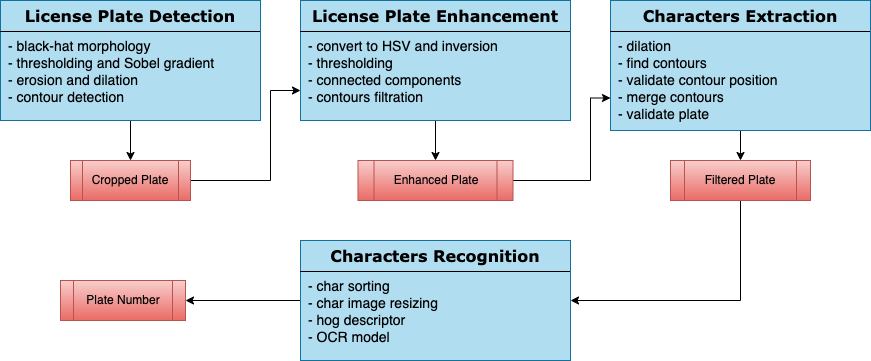

The diagram above was exported from draw.io. Its source (the exported page's mxGraphModel, read from the mxfile embedded in the PNG):
<mxGraphModel dx="954" dy="-564" grid="1" gridSize="10" guides="1" tooltips="1" connect="1" arrows="1" fold="1" page="1" pageScale="1" pageWidth="827" pageHeight="1169" math="0" shadow="0">
  <root>
    <mxCell id="0" />
    <mxCell id="1" parent="0" />
    <mxCell id="AVpXAVAuP10-ThyyDcCw-10" value="" style="edgeStyle=orthogonalEdgeStyle;rounded=0;orthogonalLoop=1;jettySize=auto;html=1;" edge="1" parent="1" source="AVpXAVAuP10-ThyyDcCw-1" target="AVpXAVAuP10-ThyyDcCw-9">
      <mxGeometry relative="1" as="geometry" />
    </mxCell>
    <mxCell id="AVpXAVAuP10-ThyyDcCw-1" value="&lt;p style=&quot;text-align: center; margin: 6px 0px 0px;&quot;&gt;&lt;b&gt;&lt;font style=&quot;font-size: 16px;&quot; face=&quot;Verdana&quot;&gt;License Plate Detection&lt;/font&gt;&lt;/b&gt;&lt;/p&gt;&lt;hr size=&quot;1&quot; style=&quot;text-align: center; border-style: solid;&quot;&gt;&lt;p style=&quot;margin:0px;margin-left:8px;&quot;&gt;&lt;font style=&quot;font-size: 14px;&quot;&gt;- black-hat morphology&lt;/font&gt;&lt;/p&gt;&lt;p style=&quot;margin:0px;margin-left:8px;&quot;&gt;&lt;font style=&quot;font-size: 14px;&quot;&gt;-&amp;nbsp;thresholding and Sobel gradient&lt;/font&gt;&lt;/p&gt;&lt;p style=&quot;margin:0px;margin-left:8px;&quot;&gt;&lt;font style=&quot;font-size: 14px;&quot;&gt;- erosion and dilation&lt;/font&gt;&lt;/p&gt;&lt;p style=&quot;margin:0px;margin-left:8px;&quot;&gt;&lt;font style=&quot;font-size: 14px;&quot;&gt;- contour detection&lt;/font&gt;&lt;/p&gt;&lt;p style=&quot;margin:0px;margin-left:8px;&quot;&gt;&lt;br&gt;&lt;/p&gt;" style="align=left;overflow=fill;html=1;dropTarget=0;whiteSpace=wrap;fillColor=#b1ddf0;strokeColor=#10739e;" vertex="1" parent="1">
      <mxGeometry x="50" y="1300" width="260" height="120" as="geometry" />
    </mxCell>
    <mxCell id="AVpXAVAuP10-ThyyDcCw-19" value="" style="edgeStyle=orthogonalEdgeStyle;rounded=0;orthogonalLoop=1;jettySize=auto;html=1;" edge="1" parent="1" source="AVpXAVAuP10-ThyyDcCw-3" target="AVpXAVAuP10-ThyyDcCw-18">
      <mxGeometry relative="1" as="geometry" />
    </mxCell>
    <mxCell id="AVpXAVAuP10-ThyyDcCw-3" value="&lt;p style=&quot;margin:0px;margin-top:6px;text-align:center;&quot;&gt;&lt;b&gt;&lt;font style=&quot;font-size: 16px;&quot; face=&quot;Verdana&quot;&gt;License Plate Enhancement&lt;/font&gt;&lt;/b&gt;&lt;/p&gt;&lt;hr size=&quot;1&quot; style=&quot;border-style:solid;&quot;&gt;&lt;p style=&quot;margin:0px;margin-left:8px;&quot;&gt;&lt;font style=&quot;font-size: 14px;&quot;&gt;- convert to HSV and inversion&lt;/font&gt;&lt;/p&gt;&lt;p style=&quot;margin:0px;margin-left:8px;&quot;&gt;&lt;font style=&quot;font-size: 14px;&quot;&gt;- thresholding&lt;/font&gt;&lt;/p&gt;&lt;p style=&quot;margin:0px;margin-left:8px;&quot;&gt;&lt;font style=&quot;font-size: 14px;&quot;&gt;- connected components&lt;/font&gt;&lt;/p&gt;&lt;p style=&quot;margin:0px;margin-left:8px;&quot;&gt;&lt;font style=&quot;font-size: 14px;&quot;&gt;- contours filtration&amp;nbsp;&lt;/font&gt;&amp;nbsp;&lt;/p&gt;" style="align=left;overflow=fill;html=1;dropTarget=0;whiteSpace=wrap;fillColor=#b1ddf0;strokeColor=#10739e;" vertex="1" parent="1">
      <mxGeometry x="350" y="1300" width="270" height="120" as="geometry" />
    </mxCell>
    <mxCell id="AVpXAVAuP10-ThyyDcCw-23" value="" style="edgeStyle=orthogonalEdgeStyle;rounded=0;orthogonalLoop=1;jettySize=auto;html=1;" edge="1" parent="1" source="AVpXAVAuP10-ThyyDcCw-4" target="AVpXAVAuP10-ThyyDcCw-22">
      <mxGeometry relative="1" as="geometry" />
    </mxCell>
    <mxCell id="AVpXAVAuP10-ThyyDcCw-4" value="&lt;p style=&quot;margin:0px;margin-top:6px;text-align:center;&quot;&gt;&lt;b&gt;&lt;font style=&quot;font-size: 16px;&quot; face=&quot;Verdana&quot;&gt;Characters Extraction&lt;/font&gt;&lt;/b&gt;&lt;/p&gt;&lt;hr size=&quot;1&quot; style=&quot;border-style:solid;&quot;&gt;&lt;p style=&quot;margin:0px;margin-left:8px;&quot;&gt;&lt;font style=&quot;font-size: 14px;&quot;&gt;&lt;span style=&quot;background-color: initial;&quot;&gt;- dilation&lt;/span&gt;&lt;br&gt;&lt;span style=&quot;background-color: initial;&quot;&gt;- find contours&amp;nbsp;&lt;/span&gt;&lt;br&gt;&lt;span style=&quot;background-color: initial;&quot;&gt;- validate contour position&lt;/span&gt;&lt;br&gt;&lt;span style=&quot;background-color: initial;&quot;&gt;- merge contours&lt;/span&gt;&lt;br&gt;&lt;span style=&quot;background-color: initial;&quot;&gt;- validate plate&lt;/span&gt;&lt;/font&gt;&lt;/p&gt;" style="align=left;overflow=fill;html=1;dropTarget=0;whiteSpace=wrap;fillColor=#b1ddf0;strokeColor=#10739e;" vertex="1" parent="1">
      <mxGeometry x="660" y="1300" width="260" height="130" as="geometry" />
    </mxCell>
    <mxCell id="AVpXAVAuP10-ThyyDcCw-26" value="" style="edgeStyle=orthogonalEdgeStyle;rounded=0;orthogonalLoop=1;jettySize=auto;html=1;" edge="1" parent="1" source="AVpXAVAuP10-ThyyDcCw-5" target="AVpXAVAuP10-ThyyDcCw-25">
      <mxGeometry relative="1" as="geometry" />
    </mxCell>
    <mxCell id="AVpXAVAuP10-ThyyDcCw-5" value="&lt;p style=&quot;margin:0px;margin-top:6px;text-align:center;&quot;&gt;&lt;b&gt;&lt;font style=&quot;font-size: 16px;&quot; face=&quot;Verdana&quot;&gt;Characters Recognition&lt;/font&gt;&lt;/b&gt;&lt;/p&gt;&lt;hr size=&quot;1&quot; style=&quot;border-style:solid;&quot;&gt;&lt;p style=&quot;margin:0px;margin-left:8px;&quot;&gt;&lt;font style=&quot;font-size: 14px;&quot;&gt;- char sorting&lt;/font&gt;&lt;/p&gt;&lt;p style=&quot;margin:0px;margin-left:8px;&quot;&gt;&lt;font style=&quot;font-size: 14px;&quot;&gt;- char image resizing&lt;/font&gt;&lt;/p&gt;&lt;p style=&quot;margin:0px;margin-left:8px;&quot;&gt;&lt;font style=&quot;font-size: 14px;&quot;&gt;- hog descriptor&lt;/font&gt;&lt;/p&gt;&lt;p style=&quot;margin:0px;margin-left:8px;&quot;&gt;&lt;font style=&quot;font-size: 14px;&quot;&gt;- OCR model&lt;/font&gt;&lt;/p&gt;" style="align=left;overflow=fill;html=1;dropTarget=0;whiteSpace=wrap;fillColor=#b1ddf0;strokeColor=#10739e;" vertex="1" parent="1">
      <mxGeometry x="350" y="1540" width="270" height="120" as="geometry" />
    </mxCell>
    <mxCell id="AVpXAVAuP10-ThyyDcCw-15" style="edgeStyle=orthogonalEdgeStyle;rounded=0;orthogonalLoop=1;jettySize=auto;html=1;entryX=0;entryY=0.75;entryDx=0;entryDy=0;" edge="1" parent="1" source="AVpXAVAuP10-ThyyDcCw-9" target="AVpXAVAuP10-ThyyDcCw-3">
      <mxGeometry relative="1" as="geometry">
        <Array as="points">
          <mxPoint x="320" y="1480" />
          <mxPoint x="320" y="1390" />
        </Array>
      </mxGeometry>
    </mxCell>
    <mxCell id="AVpXAVAuP10-ThyyDcCw-9" value="Cropped Plate" style="shape=process;whiteSpace=wrap;html=1;backgroundOutline=1;align=center;fillColor=#f8cecc;strokeColor=#b85450;gradientColor=#ea6b66;" vertex="1" parent="1">
      <mxGeometry x="120" y="1460" width="120" height="40" as="geometry" />
    </mxCell>
    <mxCell id="AVpXAVAuP10-ThyyDcCw-21" style="edgeStyle=orthogonalEdgeStyle;rounded=0;orthogonalLoop=1;jettySize=auto;html=1;exitX=1;exitY=0.5;exitDx=0;exitDy=0;entryX=0;entryY=0.75;entryDx=0;entryDy=0;" edge="1" parent="1" source="AVpXAVAuP10-ThyyDcCw-18" target="AVpXAVAuP10-ThyyDcCw-4">
      <mxGeometry relative="1" as="geometry">
        <Array as="points">
          <mxPoint x="640" y="1480" />
          <mxPoint x="640" y="1398" />
        </Array>
      </mxGeometry>
    </mxCell>
    <mxCell id="AVpXAVAuP10-ThyyDcCw-18" value="Enhanced Plate" style="shape=process;whiteSpace=wrap;html=1;backgroundOutline=1;align=center;fillColor=#f8cecc;strokeColor=#b85450;gradientColor=#ea6b66;" vertex="1" parent="1">
      <mxGeometry x="407.5" y="1460" width="155" height="40" as="geometry" />
    </mxCell>
    <mxCell id="AVpXAVAuP10-ThyyDcCw-24" style="edgeStyle=orthogonalEdgeStyle;rounded=0;orthogonalLoop=1;jettySize=auto;html=1;exitX=0.5;exitY=1;exitDx=0;exitDy=0;entryX=1;entryY=0.5;entryDx=0;entryDy=0;" edge="1" parent="1" source="AVpXAVAuP10-ThyyDcCw-22" target="AVpXAVAuP10-ThyyDcCw-5">
      <mxGeometry relative="1" as="geometry" />
    </mxCell>
    <mxCell id="AVpXAVAuP10-ThyyDcCw-22" value="Filtered Plate" style="shape=process;whiteSpace=wrap;html=1;backgroundOutline=1;align=center;fillColor=#f8cecc;strokeColor=#b85450;gradientColor=#ea6b66;" vertex="1" parent="1">
      <mxGeometry x="720" y="1460" width="140" height="40" as="geometry" />
    </mxCell>
    <mxCell id="AVpXAVAuP10-ThyyDcCw-25" value="Plate Number" style="shape=process;whiteSpace=wrap;html=1;backgroundOutline=1;align=center;fillColor=#f8cecc;strokeColor=#b85450;gradientColor=#ea6b66;" vertex="1" parent="1">
      <mxGeometry x="110" y="1580" width="125" height="40" as="geometry" />
    </mxCell>
  </root>
</mxGraphModel>